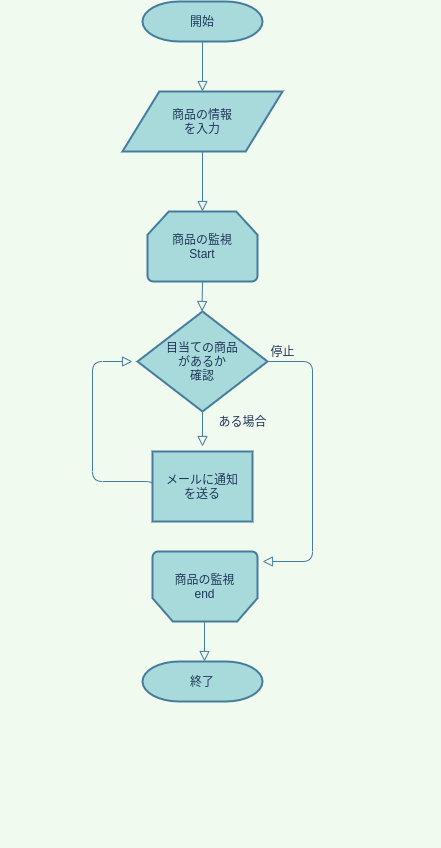

The diagram above was exported from draw.io. Its source (the exported page's mxGraphModel, read from the mxfile embedded in the PNG):
<mxGraphModel dx="426" dy="766" grid="1" gridSize="10" guides="1" tooltips="1" connect="1" arrows="1" fold="1" page="1" pageScale="1" pageWidth="827" pageHeight="1169" background="#F1FAEE" math="0" shadow="0">
  <root>
    <mxCell id="WIyWlLk6GJQsqaUBKTNV-0" />
    <mxCell id="WIyWlLk6GJQsqaUBKTNV-1" parent="WIyWlLk6GJQsqaUBKTNV-0" />
    <mxCell id="WIyWlLk6GJQsqaUBKTNV-2" value="" style="html=1;jettySize=auto;orthogonalLoop=1;fontSize=11;endArrow=block;endFill=0;endSize=8;strokeWidth=1;shadow=0;labelBackgroundColor=none;edgeStyle=orthogonalEdgeStyle;fillColor=#A8DADC;strokeColor=#457B9D;fontColor=#1D3557;" parent="WIyWlLk6GJQsqaUBKTNV-1" edge="1">
      <mxGeometry relative="1" as="geometry">
        <mxPoint x="220" y="120" as="sourcePoint" />
        <mxPoint x="220" y="170" as="targetPoint" />
      </mxGeometry>
    </mxCell>
    <mxCell id="WIyWlLk6GJQsqaUBKTNV-4" value="Yes" style="html=1;jettySize=auto;orthogonalLoop=1;fontSize=11;endArrow=block;endFill=0;endSize=8;strokeWidth=1;shadow=0;labelBackgroundColor=none;edgeStyle=orthogonalEdgeStyle;exitX=0.5;exitY=1;exitDx=0;exitDy=0;textOpacity=0;strokeColor=#457B9D;fontColor=#1D3557;" parent="WIyWlLk6GJQsqaUBKTNV-1" source="EpMOdV0Wt3c-ZjQBuklN-3" edge="1">
      <mxGeometry x="1" y="228" relative="1" as="geometry">
        <mxPoint x="-88" y="180" as="offset" />
        <mxPoint x="220" y="240" as="sourcePoint" />
        <mxPoint x="220" y="290" as="targetPoint" />
        <Array as="points">
          <mxPoint x="220" y="230" />
        </Array>
      </mxGeometry>
    </mxCell>
    <mxCell id="WIyWlLk6GJQsqaUBKTNV-8" value="No" style="html=1;jettySize=auto;orthogonalLoop=1;fontSize=11;endArrow=block;endFill=0;endSize=8;strokeWidth=1;shadow=0;labelBackgroundColor=none;edgeStyle=orthogonalEdgeStyle;textOpacity=0;strokeColor=#457B9D;fontColor=#1D3557;" parent="WIyWlLk6GJQsqaUBKTNV-1" edge="1">
      <mxGeometry x="0.3333" y="20" relative="1" as="geometry">
        <mxPoint as="offset" />
        <mxPoint x="220" y="360" as="sourcePoint" />
        <mxPoint x="219.5" y="390" as="targetPoint" />
      </mxGeometry>
    </mxCell>
    <mxCell id="EpMOdV0Wt3c-ZjQBuklN-2" value="開始" style="strokeWidth=2;html=1;shape=mxgraph.flowchart.terminator;whiteSpace=wrap;fillColor=#A8DADC;strokeColor=#457B9D;fontColor=#1D3557;" parent="WIyWlLk6GJQsqaUBKTNV-1" vertex="1">
      <mxGeometry x="160" y="80" width="120" height="40" as="geometry" />
    </mxCell>
    <mxCell id="EpMOdV0Wt3c-ZjQBuklN-3" value="商品の情報&lt;br&gt;を入力" style="shape=parallelogram;html=1;strokeWidth=2;perimeter=parallelogramPerimeter;whiteSpace=wrap;arcSize=12;size=0.23;fillColor=#A8DADC;strokeColor=#457B9D;fontColor=#1D3557;" parent="WIyWlLk6GJQsqaUBKTNV-1" vertex="1">
      <mxGeometry x="140" y="170" width="160" height="60" as="geometry" />
    </mxCell>
    <mxCell id="EpMOdV0Wt3c-ZjQBuklN-8" value="商品の監視&lt;br&gt;Start" style="strokeWidth=2;html=1;shape=mxgraph.flowchart.loop_limit;whiteSpace=wrap;fillColor=#A8DADC;strokeColor=#457B9D;fontColor=#1D3557;" parent="WIyWlLk6GJQsqaUBKTNV-1" vertex="1">
      <mxGeometry x="165" y="290" width="110" height="70" as="geometry" />
    </mxCell>
    <mxCell id="EpMOdV0Wt3c-ZjQBuklN-10" style="edgeStyle=orthogonalEdgeStyle;orthogonalLoop=1;jettySize=auto;html=1;exitX=0.5;exitY=1;exitDx=0;exitDy=0;labelBorderColor=#000000;labelBackgroundColor=#F1FAEE;strokeColor=#457B9D;fontColor=#1D3557;" parent="WIyWlLk6GJQsqaUBKTNV-1" edge="1">
      <mxGeometry relative="1" as="geometry">
        <mxPoint x="450" y="640" as="sourcePoint" />
        <mxPoint x="450" y="640" as="targetPoint" />
      </mxGeometry>
    </mxCell>
    <mxCell id="EpMOdV0Wt3c-ZjQBuklN-11" value="目当ての商品&lt;br&gt;があるか&lt;br&gt;確認" style="strokeWidth=2;html=1;shape=mxgraph.flowchart.decision;whiteSpace=wrap;fillColor=#A8DADC;strokeColor=#457B9D;fontColor=#1D3557;" parent="WIyWlLk6GJQsqaUBKTNV-1" vertex="1">
      <mxGeometry x="155" y="390" width="130" height="100" as="geometry" />
    </mxCell>
    <mxCell id="EpMOdV0Wt3c-ZjQBuklN-12" value="No" style="edgeStyle=orthogonalEdgeStyle;html=1;jettySize=auto;orthogonalLoop=1;fontSize=11;endArrow=block;endFill=0;endSize=8;strokeWidth=1;shadow=0;labelBackgroundColor=none;textOpacity=0;verticalAlign=top;strokeColor=#457B9D;fontColor=#1D3557;" parent="WIyWlLk6GJQsqaUBKTNV-1" edge="1">
      <mxGeometry x="-1" y="-334" relative="1" as="geometry">
        <mxPoint x="-260" y="-124" as="offset" />
        <mxPoint x="285" y="440" as="sourcePoint" />
        <mxPoint x="280" y="640" as="targetPoint" />
        <Array as="points">
          <mxPoint x="330" y="440" />
          <mxPoint x="330" y="640" />
        </Array>
      </mxGeometry>
    </mxCell>
    <mxCell id="EpMOdV0Wt3c-ZjQBuklN-13" value="No" style="html=1;jettySize=auto;orthogonalLoop=1;fontSize=11;endArrow=block;endFill=0;endSize=8;strokeWidth=1;shadow=0;labelBackgroundColor=none;edgeStyle=orthogonalEdgeStyle;textOpacity=0;strokeColor=#457B9D;fontColor=#1D3557;" parent="WIyWlLk6GJQsqaUBKTNV-1" edge="1">
      <mxGeometry x="0.3333" y="20" relative="1" as="geometry">
        <mxPoint as="offset" />
        <mxPoint x="220" y="490" as="sourcePoint" />
        <mxPoint x="220" y="525" as="targetPoint" />
        <Array as="points">
          <mxPoint x="219.5" y="490" />
          <mxPoint x="219.5" y="490" />
        </Array>
      </mxGeometry>
    </mxCell>
    <mxCell id="EpMOdV0Wt3c-ZjQBuklN-15" value="ある場合" style="text;html=1;resizable=0;autosize=1;align=center;verticalAlign=middle;points=[];fillColor=none;strokeColor=none;fontColor=#1D3557;" parent="WIyWlLk6GJQsqaUBKTNV-1" vertex="1">
      <mxGeometry x="230" y="490" width="60" height="20" as="geometry" />
    </mxCell>
    <mxCell id="EpMOdV0Wt3c-ZjQBuklN-16" value="メールに通知&lt;br&gt;を送る" style="whiteSpace=wrap;html=1;absoluteArcSize=1;arcSize=14;strokeWidth=2;fillColor=#A8DADC;strokeColor=#457B9D;fontColor=#1D3557;" parent="WIyWlLk6GJQsqaUBKTNV-1" vertex="1">
      <mxGeometry x="170" y="530" width="100" height="70" as="geometry" />
    </mxCell>
    <mxCell id="EpMOdV0Wt3c-ZjQBuklN-18" value="No" style="edgeStyle=orthogonalEdgeStyle;html=1;jettySize=auto;orthogonalLoop=1;fontSize=11;endArrow=block;endFill=0;endSize=8;strokeWidth=1;shadow=0;labelBackgroundColor=none;textOpacity=0;verticalAlign=top;targetPerimeterSpacing=0;exitX=0;exitY=0.5;exitDx=0;exitDy=0;strokeColor=#457B9D;fontColor=#1D3557;" parent="WIyWlLk6GJQsqaUBKTNV-1" source="EpMOdV0Wt3c-ZjQBuklN-16" edge="1">
      <mxGeometry x="-1" y="-334" relative="1" as="geometry">
        <mxPoint x="-260" y="-124" as="offset" />
        <mxPoint x="155" y="560" as="sourcePoint" />
        <mxPoint x="150" y="440" as="targetPoint" />
        <Array as="points">
          <mxPoint x="170" y="560" />
          <mxPoint x="110" y="560" />
          <mxPoint x="110" y="440" />
        </Array>
      </mxGeometry>
    </mxCell>
    <mxCell id="EpMOdV0Wt3c-ZjQBuklN-19" value="停止" style="text;html=1;resizable=0;autosize=1;align=center;verticalAlign=middle;points=[];fillColor=none;strokeColor=none;rounded=0;fontColor=#1D3557;" parent="WIyWlLk6GJQsqaUBKTNV-1" vertex="1">
      <mxGeometry x="280" y="420" width="40" height="20" as="geometry" />
    </mxCell>
    <mxCell id="EpMOdV0Wt3c-ZjQBuklN-22" value="商品の監視&lt;br&gt;end" style="strokeWidth=2;html=1;shape=mxgraph.flowchart.loop_limit;whiteSpace=wrap;direction=west;fillColor=#A8DADC;strokeColor=#457B9D;fontColor=#1D3557;" parent="WIyWlLk6GJQsqaUBKTNV-1" vertex="1">
      <mxGeometry x="170" y="630" width="105" height="70" as="geometry" />
    </mxCell>
    <mxCell id="EpMOdV0Wt3c-ZjQBuklN-24" value="Yes" style="html=1;jettySize=auto;orthogonalLoop=1;fontSize=11;endArrow=block;endFill=0;endSize=8;strokeWidth=1;shadow=0;labelBackgroundColor=none;edgeStyle=orthogonalEdgeStyle;exitX=0.5;exitY=1;exitDx=0;exitDy=0;textOpacity=0;strokeColor=#457B9D;fontColor=#1D3557;" parent="WIyWlLk6GJQsqaUBKTNV-1" edge="1">
      <mxGeometry x="1" y="228" relative="1" as="geometry">
        <mxPoint x="-88" y="180" as="offset" />
        <mxPoint x="222" y="700" as="sourcePoint" />
        <mxPoint x="222" y="740" as="targetPoint" />
        <Array as="points">
          <mxPoint x="222" y="700" />
        </Array>
      </mxGeometry>
    </mxCell>
    <mxCell id="EpMOdV0Wt3c-ZjQBuklN-25" value="終了" style="strokeWidth=2;html=1;shape=mxgraph.flowchart.terminator;whiteSpace=wrap;fillColor=#A8DADC;strokeColor=#457B9D;fontColor=#1D3557;" parent="WIyWlLk6GJQsqaUBKTNV-1" vertex="1">
      <mxGeometry x="160" y="740" width="120" height="40" as="geometry" />
    </mxCell>
  </root>
</mxGraphModel>